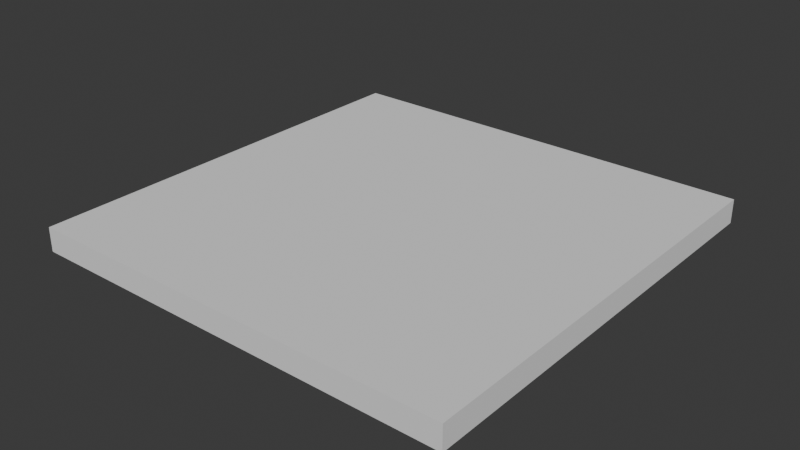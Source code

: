 # Source: soup.blend  (saved by Blender 4.2.66; exported with 4.5.12 LTS)
import bpy
from mathutils import Matrix  # noqa: F401  (used for matrix-valued properties, if any)

bpy.ops.wm.read_factory_settings(use_empty=True)
scene = bpy.context.scene
scene.name = 'Scene'

# ---- collections
col_collection = bpy.data.collections.new('Collection'); scene.collection.children.link(col_collection)

# ---- world
world_world = bpy.data.worlds.new('World'); scene.world = world_world
world_world.use_nodes = True; world_world.node_tree.nodes.clear()
_N = world_world.node_tree.nodes; _L = world_world.node_tree.links
n0 = _N.new('ShaderNodeOutputWorld'); n0.name = 'World Output'; n0.location = (300, 300)
n1 = _N.new('ShaderNodeBackground'); n1.name = 'Background'; n1.location = (10, 300)
n1.inputs[0].default_value = (0.05088, 0.05088, 0.05088, 1.0)
_L.new(n1.outputs[0], n0.inputs[0])
n0.is_active_output = True
world_world.color = (0.05088, 0.05088, 0.05088)
world_world.sun_shadow_jitter_overblur = 0.0

# ---- meshes
me_cube_001 = bpy.data.meshes.new('Cube.001')
me_cube_001.from_pydata([(0.9, 0.9, 0.7), (0.9, -0.9, 0.7), (-0.9, 0.9, 0.7), (-0.9, -0.9, 0.7), (-0.9, -0.9, 0.8), (-0.9, 0.9, 0.8), (0.9, -0.9, 0.8), (0.9, 0.9, 0.8)], [], [(5, 2, 3, 4), (4, 3, 1, 6), (0, 1, 3, 2), (6, 1, 0, 7), (7, 0, 2, 5), (7, 5, 4, 6)])
_uv = me_cube_001.uv_layers.new(name='UVMap')
_uv.uv.foreach_set('vector', [0.875, 0.5, 0.875, 0.5, 0.875, 0.75, 0.875, 0.75, 0.875, 0.75, 0.875, 0.75, 0.625, 0.75, 0.625, 0.75, 0.625, 0.5, 0.625, 0.75, 0.875, 0.75, 0.875, 0.5, 0.625, 0.75, 0.625, 0.75, 0.625, 0.5, 0.625, 0.5, 0.625, 0.5, 0.625, 0.5, 0.875, 0.5, 0.875, 0.5, 0.625, 0.5, 0.875, 0.5, 0.875, 0.75, 0.625, 0.75])
me_cube_001.update()

# ---- objects
ob_cube = bpy.data.objects.new('Cube', me_cube_001)

# ---- transforms, parenting, visibility, modifiers, constraints
ob_cube.location = (0.0, 0.0, 0.0)

# ---- collection membership
col_collection.objects.link(ob_cube)

# ---- scene / render settings (as saved in the file)
scene.frame_start = 1; scene.frame_end = 250; scene.frame_set(37)
scene.render.engine = 'BLENDER_EEVEE_NEXT'
bpy.context.view_layer.update()

# ---- added for rendering (the .blend has no active camera and no usable light): camera, sun
cam_auto = bpy.data.cameras.new('AutoCamera')
cam_auto.lens = 50.0
cam_auto.sensor_width = 36.0
cam_auto.clip_end = 1000.0
ob_auto_camera = bpy.data.objects.new('AutoCamera', cam_auto)
scene.collection.objects.link(ob_auto_camera)
ob_auto_camera.location = (2.35705, -2.82846, 2.63564)
ob_auto_camera.rotation_euler = (1.09748, -7.21219e-08, 0.694738)
scene.camera = ob_auto_camera
light_auto_sun = bpy.data.lights.new('AutoSun', 'SUN')
light_auto_sun.energy = 3.0
light_auto_sun.angle = 0.0523599
ob_auto_sun = bpy.data.objects.new('AutoSun', light_auto_sun)
scene.collection.objects.link(ob_auto_sun)
ob_auto_sun.rotation_euler = (0.872665, 0.174533, 0.523599)
bpy.context.view_layer.update()
